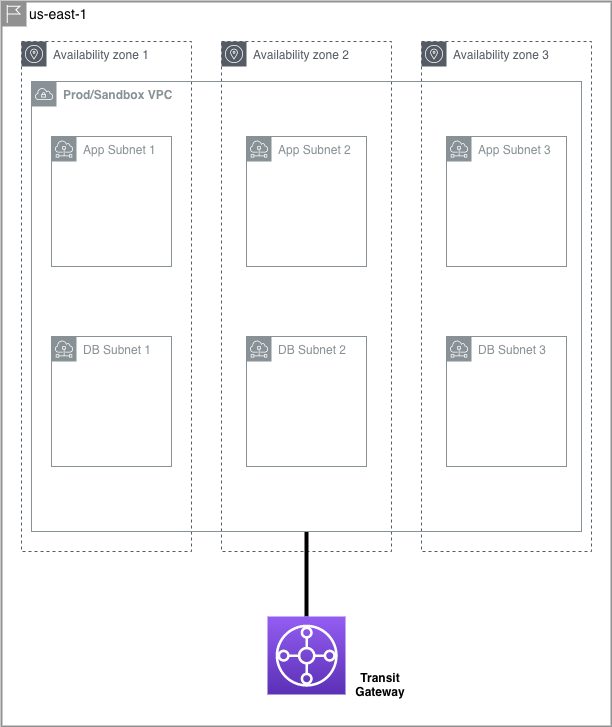

The diagram above was exported from draw.io. Its source (the exported page's mxGraphModel, read from the mxfile embedded in the PNG):
<mxGraphModel dx="1426" dy="860" grid="1" gridSize="10" guides="1" tooltips="1" connect="1" arrows="1" fold="1" page="1" pageScale="1" pageWidth="850" pageHeight="1100" background="#ffffff" math="0" shadow="0">
  <root>
    <mxCell id="0" />
    <mxCell id="1" parent="0" />
    <mxCell id="1CTTRzbBUyV6gpFiGGYh-1" value="&lt;font style=&quot;font-size: 14px&quot;&gt;us-east-1&lt;/font&gt;" style="shape=mxgraph.ibm.box;prType=region;fontStyle=0;verticalAlign=top;align=left;spacingLeft=32;spacingTop=4;fillColor=none;rounded=0;whiteSpace=wrap;html=1;strokeColor=#919191;strokeWidth=2;dashed=0;container=1;spacing=-4;collapsible=0;expand=0;recursiveResize=0;" parent="1" vertex="1">
      <mxGeometry x="120" y="265" width="610" height="725" as="geometry" />
    </mxCell>
    <mxCell id="1CTTRzbBUyV6gpFiGGYh-2" value="Availability zone 1" style="outlineConnect=0;gradientColor=none;html=1;whiteSpace=wrap;fontSize=12;fontStyle=0;shape=mxgraph.aws4.group;grIcon=mxgraph.aws4.group_availability_zone;strokeColor=#545B64;fillColor=none;verticalAlign=top;align=left;spacingLeft=30;fontColor=#545B64;dashed=1;" parent="1CTTRzbBUyV6gpFiGGYh-1" vertex="1">
      <mxGeometry x="20" y="40" width="170" height="510" as="geometry" />
    </mxCell>
    <mxCell id="1CTTRzbBUyV6gpFiGGYh-5" value="Availability zone 2" style="outlineConnect=0;gradientColor=none;html=1;whiteSpace=wrap;fontSize=12;fontStyle=0;shape=mxgraph.aws4.group;grIcon=mxgraph.aws4.group_availability_zone;strokeColor=#545B64;fillColor=none;verticalAlign=top;align=left;spacingLeft=30;fontColor=#545B64;dashed=1;" parent="1CTTRzbBUyV6gpFiGGYh-1" vertex="1">
      <mxGeometry x="220" y="40" width="170" height="510" as="geometry" />
    </mxCell>
    <mxCell id="1CTTRzbBUyV6gpFiGGYh-6" value="Availability zone 3" style="outlineConnect=0;gradientColor=none;html=1;whiteSpace=wrap;fontSize=12;fontStyle=0;shape=mxgraph.aws4.group;grIcon=mxgraph.aws4.group_availability_zone;strokeColor=#545B64;fillColor=none;verticalAlign=top;align=left;spacingLeft=30;fontColor=#545B64;dashed=1;" parent="1CTTRzbBUyV6gpFiGGYh-1" vertex="1">
      <mxGeometry x="420" y="40" width="170" height="510" as="geometry" />
    </mxCell>
    <mxCell id="1CTTRzbBUyV6gpFiGGYh-8" value="App Subnet 1" style="outlineConnect=0;gradientColor=none;html=1;whiteSpace=wrap;fontSize=12;fontStyle=0;shape=mxgraph.aws4.group;grIcon=mxgraph.aws4.group_subnet;strokeColor=#879196;fillColor=none;verticalAlign=top;align=left;spacingLeft=30;fontColor=#879196;dashed=0;" parent="1CTTRzbBUyV6gpFiGGYh-1" vertex="1">
      <mxGeometry x="50" y="135" width="120" height="130" as="geometry" />
    </mxCell>
    <mxCell id="1CTTRzbBUyV6gpFiGGYh-9" value="DB Subnet 1" style="outlineConnect=0;gradientColor=none;html=1;whiteSpace=wrap;fontSize=12;fontStyle=0;shape=mxgraph.aws4.group;grIcon=mxgraph.aws4.group_subnet;strokeColor=#879196;fillColor=none;verticalAlign=top;align=left;spacingLeft=30;fontColor=#879196;dashed=0;" parent="1CTTRzbBUyV6gpFiGGYh-1" vertex="1">
      <mxGeometry x="50" y="335" width="120" height="130" as="geometry" />
    </mxCell>
    <mxCell id="1CTTRzbBUyV6gpFiGGYh-10" value="App Subnet 2" style="outlineConnect=0;gradientColor=none;html=1;whiteSpace=wrap;fontSize=12;fontStyle=0;shape=mxgraph.aws4.group;grIcon=mxgraph.aws4.group_subnet;strokeColor=#879196;fillColor=none;verticalAlign=top;align=left;spacingLeft=30;fontColor=#879196;dashed=0;" parent="1CTTRzbBUyV6gpFiGGYh-1" vertex="1">
      <mxGeometry x="245" y="135" width="120" height="130" as="geometry" />
    </mxCell>
    <mxCell id="1CTTRzbBUyV6gpFiGGYh-11" value="DB Subnet 2" style="outlineConnect=0;gradientColor=none;html=1;whiteSpace=wrap;fontSize=12;fontStyle=0;shape=mxgraph.aws4.group;grIcon=mxgraph.aws4.group_subnet;strokeColor=#879196;fillColor=none;verticalAlign=top;align=left;spacingLeft=30;fontColor=#879196;dashed=0;" parent="1CTTRzbBUyV6gpFiGGYh-1" vertex="1">
      <mxGeometry x="245" y="335" width="120" height="130" as="geometry" />
    </mxCell>
    <mxCell id="1CTTRzbBUyV6gpFiGGYh-12" value="App Subnet 3" style="outlineConnect=0;gradientColor=none;html=1;whiteSpace=wrap;fontSize=12;fontStyle=0;shape=mxgraph.aws4.group;grIcon=mxgraph.aws4.group_subnet;strokeColor=#879196;fillColor=none;verticalAlign=top;align=left;spacingLeft=30;fontColor=#879196;dashed=0;" parent="1CTTRzbBUyV6gpFiGGYh-1" vertex="1">
      <mxGeometry x="445" y="135" width="120" height="130" as="geometry" />
    </mxCell>
    <mxCell id="1CTTRzbBUyV6gpFiGGYh-13" value="DB Subnet 3" style="outlineConnect=0;gradientColor=none;html=1;whiteSpace=wrap;fontSize=12;fontStyle=0;shape=mxgraph.aws4.group;grIcon=mxgraph.aws4.group_subnet;strokeColor=#879196;fillColor=none;verticalAlign=top;align=left;spacingLeft=30;fontColor=#879196;dashed=0;" parent="1CTTRzbBUyV6gpFiGGYh-1" vertex="1">
      <mxGeometry x="445" y="335" width="120" height="130" as="geometry" />
    </mxCell>
    <mxCell id="1CTTRzbBUyV6gpFiGGYh-18" style="edgeStyle=orthogonalEdgeStyle;rounded=0;orthogonalLoop=1;jettySize=auto;html=1;exitX=0.5;exitY=0;exitDx=0;exitDy=0;exitPerimeter=0;endArrow=none;endFill=0;strokeWidth=4;" parent="1CTTRzbBUyV6gpFiGGYh-1" source="1CTTRzbBUyV6gpFiGGYh-14" target="1CTTRzbBUyV6gpFiGGYh-19" edge="1">
      <mxGeometry relative="1" as="geometry">
        <mxPoint x="305" y="535" as="targetPoint" />
      </mxGeometry>
    </mxCell>
    <mxCell id="1CTTRzbBUyV6gpFiGGYh-14" value="" style="points=[[0,0,0],[0.25,0,0],[0.5,0,0],[0.75,0,0],[1,0,0],[0,1,0],[0.25,1,0],[0.5,1,0],[0.75,1,0],[1,1,0],[0,0.25,0],[0,0.5,0],[0,0.75,0],[1,0.25,0],[1,0.5,0],[1,0.75,0]];outlineConnect=0;fontColor=#232F3E;gradientColor=#945DF2;gradientDirection=north;fillColor=#5A30B5;strokeColor=#ffffff;dashed=0;verticalLabelPosition=bottom;verticalAlign=top;align=center;html=1;fontSize=12;fontStyle=0;aspect=fixed;shape=mxgraph.aws4.resourceIcon;resIcon=mxgraph.aws4.transit_gateway;" parent="1CTTRzbBUyV6gpFiGGYh-1" vertex="1">
      <mxGeometry x="266" y="615" width="78" height="78" as="geometry" />
    </mxCell>
    <mxCell id="1CTTRzbBUyV6gpFiGGYh-16" value="&lt;b&gt;Transit Gateway&lt;/b&gt;" style="text;html=1;strokeColor=none;fillColor=none;align=center;verticalAlign=middle;whiteSpace=wrap;rounded=0;" parent="1CTTRzbBUyV6gpFiGGYh-1" vertex="1">
      <mxGeometry x="344" y="673" width="70" height="20" as="geometry" />
    </mxCell>
    <mxCell id="1CTTRzbBUyV6gpFiGGYh-19" value="&lt;b&gt;Prod/Sandbox VPC&lt;/b&gt;" style="outlineConnect=0;gradientColor=none;html=1;whiteSpace=wrap;fontSize=12;fontStyle=0;shape=mxgraph.aws4.group;grIcon=mxgraph.aws4.group_vpc;strokeColor=#879196;fillColor=none;verticalAlign=top;align=left;spacingLeft=30;fontColor=#879196;dashed=0;" parent="1CTTRzbBUyV6gpFiGGYh-1" vertex="1">
      <mxGeometry x="30" y="80" width="550" height="450" as="geometry" />
    </mxCell>
  </root>
</mxGraphModel>